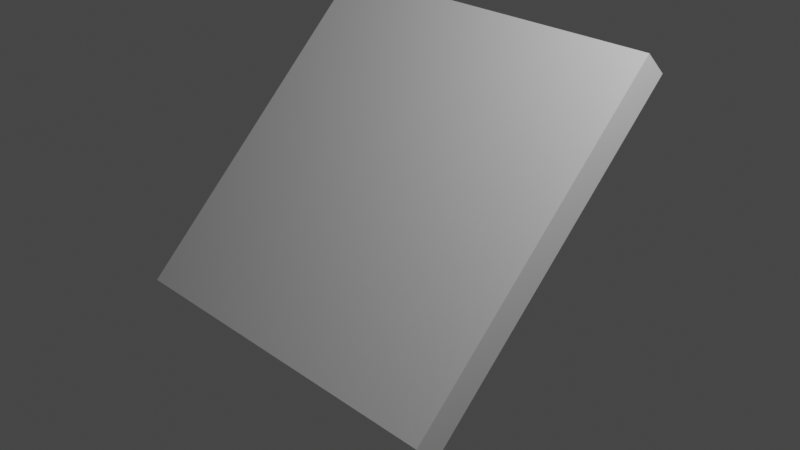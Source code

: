 # Source: Platform_Stairs.blend  (saved by Blender 3.1.7; exported with 4.5.12 LTS)
import bpy
from mathutils import Matrix  # noqa: F401  (used for matrix-valued properties, if any)

bpy.ops.wm.read_factory_settings(use_empty=True)
scene = bpy.context.scene
scene.name = 'Scene'

# ---- collections
col_collection = bpy.data.collections.new('Collection'); scene.collection.children.link(col_collection)

# ---- materials (node trees are filled in below, after node groups)
mat_material = bpy.data.materials.new('Material')
mat_material.alpha_threshold = 0.0
mat_material.use_transparent_shadow = False
mat_material.line_color = (0.0, 0.0, 0.0, 1.0)

# ---- material node trees
mat_material.use_nodes = True; mat_material.node_tree.nodes.clear()
_N = mat_material.node_tree.nodes; _L = mat_material.node_tree.links
n0 = _N.new('ShaderNodeOutputMaterial'); n0.name = 'Material Output'; n0.location = (300, 300)
n1 = _N.new('ShaderNodeBsdfPrincipled'); n1.name = 'Principled BSDF'; n1.location = (10, 300)
n1.distribution = 'GGX'
n1.subsurface_method = 'RANDOM_WALK_SKIN'
n1.inputs[2].default_value = 0.4
n1.inputs[3].default_value = 1.45
n1.inputs[27].default_value = (0.0, 0.0, 0.0, 1.0)
n1.inputs[28].default_value = 1.0
_L.new(n1.outputs[0], n0.inputs[0])
n0.is_active_output = True

# ---- world
world_world = bpy.data.worlds.new('World'); scene.world = world_world
world_world.use_nodes = True; world_world.node_tree.nodes.clear()
_N = world_world.node_tree.nodes; _L = world_world.node_tree.links
n0 = _N.new('ShaderNodeOutputWorld'); n0.name = 'World Output'; n0.location = (300, 300)
n1 = _N.new('ShaderNodeBackground'); n1.name = 'Background'; n1.location = (10, 300)
n1.inputs[0].default_value = (0.05088, 0.05088, 0.05088, 1.0)
_L.new(n1.outputs[0], n0.inputs[0])
n0.is_active_output = True
world_world.color = (0.05088, 0.05088, 0.05088)
world_world.use_sun_shadow = False
world_world.sun_shadow_jitter_overblur = 0.0

# ---- cameras
cam_camera = bpy.data.cameras.new('Camera')
cam_camera.clip_end = 100.0
cam_camera.ortho_scale = 7.314

# ---- lights
light_light = bpy.data.lights.new('Light', 'POINT')
light_light.transmission_factor = 0.0
light_light.energy = 1000.0
light_light.shadow_soft_size = 0.1
light_light.shadow_maximum_resolution = 0.006
light_light.use_absolute_resolution = True

# ---- meshes
me_cube = bpy.data.meshes.new('Cube')
me_cube.from_pydata([(2.0, 2.0, -0.6545), (2.0, 2.0, -1.0), (2.0, -2.0, -0.6545), (2.0, -2.0, -1.0), (-2.0, 2.0, -0.6545), (-2.0, 2.0, -1.0), (-2.0, -2.0, -0.6545), (-2.0, -2.0, -1.0)], [], [(0, 4, 6, 2), (3, 2, 6, 7), (7, 6, 4, 5), (5, 1, 3, 7), (1, 0, 2, 3), (5, 4, 0, 1)])
_uv = me_cube.uv_layers.new(name='UVMap')
_uv.uv.foreach_set('vector', [0.625, 0.5, 0.875, 0.5, 0.875, 0.75, 0.625, 0.75, 0.375, 0.75, 0.625, 0.75, 0.625, 1.0, 0.375, 1.0, 0.375, 0.0, 0.625, 0.0, 0.625, 0.25, 0.375, 0.25, 0.125, 0.5, 0.375, 0.5, 0.375, 0.75, 0.125, 0.75, 0.375, 0.5, 0.625, 0.5, 0.625, 0.75, 0.375, 0.75, 0.375, 0.25, 0.625, 0.25, 0.625, 0.5, 0.375, 0.5])
me_cube.materials.append(mat_material)
me_cube.use_remesh_preserve_volume = False
me_cube.use_remesh_preserve_attributes = False
me_cube.use_mirror_vertex_groups = False
me_cube.update()

# ---- objects
ob_cube = bpy.data.objects.new('Cube', me_cube)
ob_light = bpy.data.objects.new('Light', light_light)
ob_camera = bpy.data.objects.new('Camera', cam_camera)

# ---- transforms, parenting, visibility, modifiers, constraints
ob_cube.location = (0.0, -0.7325, 1.0)
ob_cube.rotation_euler = (0.7854, -0.0, 0.0)
ob_cube.lock_rotations_4d = False
ob_cube.empty_display_type = 'ARROWS'
ob_cube.lineart.crease_threshold = 0.0
ob_light.location = (4.076, 1.005, 5.904)
ob_light.rotation_euler = (0.6503, 0.05522, 1.866)
ob_light.lock_rotations_4d = False
ob_light.empty_display_type = 'ARROWS'
ob_light.color = (0.0, 0.0, 0.0, 0.0)
ob_light.lineart.crease_threshold = 0.0
ob_camera.location = (7.359, -6.926, 4.958)
ob_camera.rotation_euler = (1.109, 0.0, 0.8149)
ob_camera.lock_rotations_4d = False
ob_camera.empty_display_type = 'ARROWS'
ob_camera.color = (0.0, 0.0, 0.0, 0.0)
ob_camera.display_type = 'WIRE'
ob_camera.lineart.crease_threshold = 0.0

# ---- collection membership
col_collection.objects.link(ob_cube)
col_collection.objects.link(ob_light)
col_collection.objects.link(ob_camera)

# ---- scene / render settings (as saved in the file)
scene.camera = ob_camera
scene.frame_start = 1; scene.frame_end = 250; scene.frame_set(1)
scene.render.engine = 'BLENDER_EEVEE_NEXT'
scene.cycles.sampling_pattern = 'TABULATED_SOBOL'
scene.cycles.use_light_tree = False
scene.view_settings.view_transform = 'Filmic'
bpy.context.view_layer.update()
